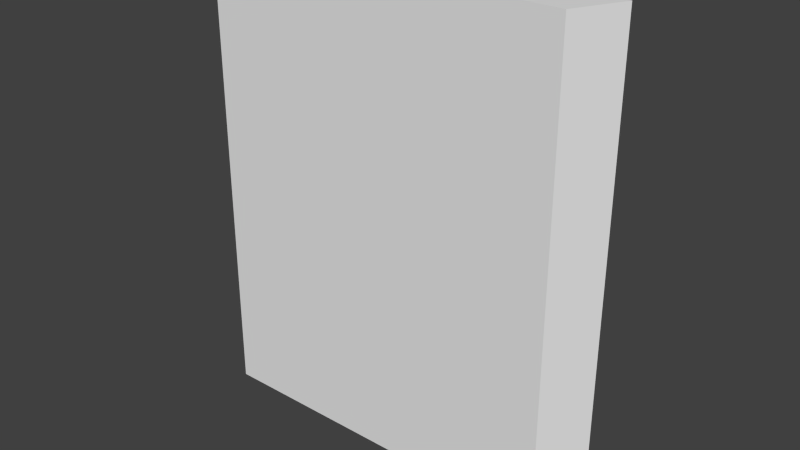# Source: wall14.blend  (saved by Blender 2.76.0; exported with 4.5.12 LTS)
import bpy
from mathutils import Matrix  # noqa: F401  (used for matrix-valued properties, if any)

bpy.ops.wm.read_factory_settings(use_empty=True)
scene = bpy.context.scene
scene.name = 'Scene'

# ---- collections
col_collection_1 = bpy.data.collections.new('Collection 1'); scene.collection.children.link(col_collection_1)

# ---- materials (node trees are filled in below, after node groups)
mat_material = bpy.data.materials.new('Material')
mat_material.alpha_threshold = 0.0
mat_material.use_transparent_shadow = False
mat_material.roughness = 0.5
mat_material.line_color = (0.0, 0.0, 0.0, 1.0)

# ---- material node trees

# ---- world
world_world = bpy.data.worlds.new('World'); scene.world = world_world
world_world.color = (0.05088, 0.05088, 0.05088)
world_world.use_sun_shadow = False
world_world.sun_shadow_jitter_overblur = 0.0
world_world.cycles.sampling_method = 'MANUAL'
world_world.cycles.sample_map_resolution = 256

# ---- meshes
me_cube = bpy.data.meshes.new('Cube')
me_cube.from_pydata([(1.25, 0.1562, 0.0), (1.094, -0.1562, 0.0), (-1.25, -0.1562, 0.0), (-1.094, 0.1562, 0.0), (1.25, 0.1562, 3.0), (1.094, -0.1562, 3.0), (-1.25, -0.1562, 3.0), (-1.094, 0.1562, 3.0)], [], [(0, 1, 2, 3), (4, 7, 6, 5), (0, 4, 5, 1), (1, 5, 6, 2), (2, 6, 7, 3), (4, 0, 3, 7)])
me_cube.materials.append(mat_material)
me_cube.use_remesh_preserve_volume = False
me_cube.use_remesh_preserve_attributes = False
me_cube.use_mirror_vertex_groups = False
me_cube.update()

# ---- objects
ob_cube = bpy.data.objects.new('Cube', me_cube)

# ---- transforms, parenting, visibility, modifiers, constraints
ob_cube.location = (0.0, 0.0, 0.0)
ob_cube.lock_rotations_4d = False
ob_cube.empty_display_type = 'ARROWS'
ob_cube.lineart.crease_threshold = 0.0

# ---- collection membership
col_collection_1.objects.link(ob_cube)

# ---- scene / render settings (as saved in the file)
scene.frame_start = 1; scene.frame_end = 250; scene.frame_set(1)
scene.render.engine = 'BLENDER_EEVEE_NEXT'
scene.render.resolution_percentage = 50
scene.render.dither_intensity = 0.0
scene.cycles.use_denoising = False
scene.cycles.samples = 10
scene.cycles.sampling_pattern = 'TABULATED_SOBOL'
scene.cycles.light_sampling_threshold = 0.0
scene.cycles.use_adaptive_sampling = False
scene.cycles.use_light_tree = False
scene.cycles.blur_glossy = 0.0
scene.cycles.pixel_filter_type = 'GAUSSIAN'
scene.cycles.sample_clamp_indirect = 0.0
scene.view_settings.view_transform = 'Standard'
bpy.context.view_layer.update()

# ---- added for rendering (the .blend has no active camera and no usable light): camera, sun
cam_auto = bpy.data.cameras.new('AutoCamera')
cam_auto.lens = 50.0
cam_auto.sensor_width = 36.0
cam_auto.clip_end = 1000.0
ob_auto_camera = bpy.data.objects.new('AutoCamera', cam_auto)
scene.collection.objects.link(ob_auto_camera)
ob_auto_camera.location = (3.62467, -4.3496, 4.39973)
ob_auto_camera.rotation_euler = (1.09748, -7.21219e-08, 0.694738)
scene.camera = ob_auto_camera
light_auto_sun = bpy.data.lights.new('AutoSun', 'SUN')
light_auto_sun.energy = 3.0
light_auto_sun.angle = 0.0523599
ob_auto_sun = bpy.data.objects.new('AutoSun', light_auto_sun)
scene.collection.objects.link(ob_auto_sun)
ob_auto_sun.rotation_euler = (0.872665, 0.174533, 0.523599)
bpy.context.view_layer.update()
